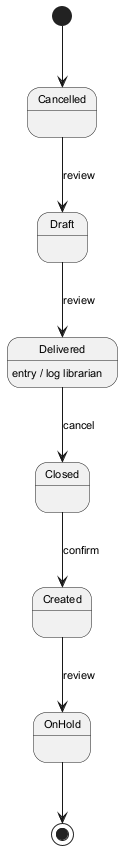

The diagram above was rendered by PlantUML. Its source (embedded in the PNG):
@startuml
skinparam backgroundColor #FFFFFF
skinparam classBackgroundColor #F3E5F5
skinparam classBorderColor #6A1B9A
skinparam defaultFontSize 11
[*] --> Cancelled
Cancelled --> Draft : review
Draft --> Delivered : review
Delivered --> Closed : cancel
Delivered : entry / log librarian
Closed --> Created : confirm
Created --> OnHold : review
OnHold --> [*]
@enduml